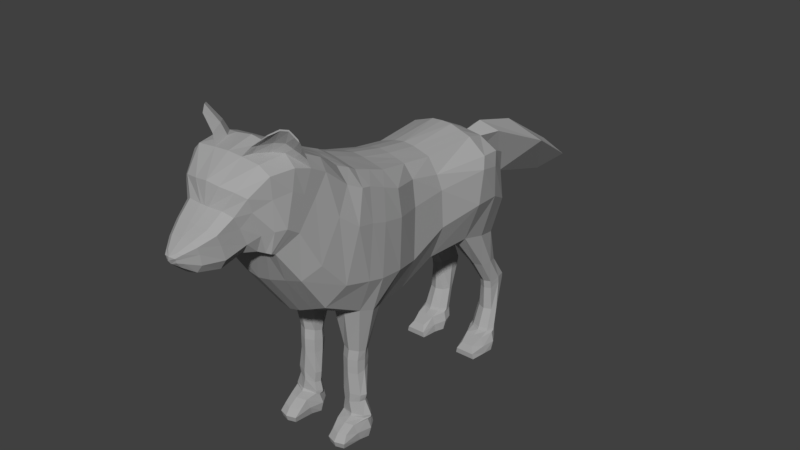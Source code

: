 # Source: Hungry_02.blend  (saved by Blender 2.77.0; exported with 4.5.12 LTS)
import bpy
from mathutils import Matrix  # noqa: F401  (used for matrix-valued properties, if any)

bpy.ops.wm.read_factory_settings(use_empty=True)
scene = bpy.context.scene
scene.name = 'Scene'

# ---- collections
col_collection_1 = bpy.data.collections.new('Collection 1'); scene.collection.children.link(col_collection_1)

# ---- materials (node trees are filled in below, after node groups)
mat_material = bpy.data.materials.new('Material')
mat_material.alpha_threshold = 0.0
mat_material.use_transparent_shadow = False
mat_material.diffuse_color = (0.3844, 0.3844, 0.3844, 1.0)
mat_material.roughness = 0.5

# ---- material node trees

# ---- world
world_world = bpy.data.worlds.new('World'); scene.world = world_world
world_world.color = (0.05088, 0.05088, 0.05088)
world_world.use_sun_shadow = False
world_world.sun_shadow_jitter_overblur = 0.0
world_world.cycles.sampling_method = 'MANUAL'

# ---- meshes
me_cube_001 = bpy.data.meshes.new('Cube.001')
me_cube_001.from_pydata([(0.09696, -0.3252, 0.4092), (0.1583, -0.3252, 0.4092), (0.1369, 0.5745, 0.5903), (0.1278, 0.5412, 1.044), (0.13, 0.1272, 0.6384), (0.1317, 0.1034, 1.127), (0.1555, -0.2163, 1.185), (0.1822, -0.2727, 0.6042), (0.19, 0.5541, 1.016), (0.19, 0.5774, 0.7782), (0.1953, 0.1272, 0.805), (0.2342, -0.2163, 1.127), (0.08479, -0.3898, 0.4244), (0.2441, -0.2165, 0.764), (0.1771, 0.1034, 1.057), (0.1555, -0.3778, 1.242), (0.1992, -0.4163, 0.6462), (0.2342, -0.3818, 1.195), (0.2566, -0.4175, 0.8041), (0.1724, 0.3239, 0.6638), (0.1506, 0.3619, 1.139), (0.2524, 0.3095, 0.8611), (0.2342, 0.3619, 1.071), (0.06544, 0.5745, 0.5903), (0.03354, 0.5412, 1.044), (0.2156, -0.6585, 1.245), (0.05146, 0.1034, 1.152), (0.05146, 0.1272, 0.6029), (0.05146, -0.2163, 1.21), (0.07915, -0.2855, 0.5609), (0.05146, -0.3778, 1.267), (0.06086, -0.4163, 0.6029), (0.08028, 0.3239, 0.6393), (0.05146, 0.3619, 1.173), (0.2098, 0.4558, 0.002055), (0.1929, 0.5295, 0.01078), (0.1916, -0.4186, 0.003091), (0.1851, -0.3556, 0.009038), (0.08391, 0.5295, 0.01078), (0.09488, -0.3556, 0.009038), (0.09297, -0.4186, 0.003091), (0.0899, 0.4558, 0.002055), (0.1278, 0.6031, 0.817), (0.07812, -0.8345, 1.061), (0.1853, 0.5588, 0.929), (0.07812, -0.5812, 1.37), (0.1953, 0.1153, 0.985), (0.2448, -0.2067, 0.9991), (0.2524, -0.3897, 1.047), (0.2524, 0.3357, 1.02), (0.2156, -0.7474, 1.135), (0.03354, 0.6031, 0.817), (0.13, -0.06602, 0.5728), (0.1317, -0.05649, 1.15), (0.1953, -0.06602, 0.728), (0.1771, -0.05649, 1.092), (0.05146, -0.06602, 0.5286), (0.05146, -0.05649, 1.175), (0.1953, -0.06125, 0.9734), (0.09604, -0.3209, 0.3459), (0.08354, -0.3957, 0.3444), (0.1629, -0.3957, 0.3444), (0.1552, -0.3209, 0.3459), (0.1157, 0.5367, 0.3338), (0.1741, 0.5367, 0.3338), (0.1043, 0.6497, 0.3328), (0.1606, 0.6497, 0.3328), (0.08354, -0.3951, 0.3781), (0.1552, -0.3191, 0.3602), (0.09604, -0.3191, 0.3602), (0.1629, -0.3951, 0.3781), (0.09604, -0.3238, 0.3273), (0.1629, -0.3957, 0.3122), (0.08354, -0.3957, 0.3122), (0.1552, -0.3238, 0.3273), (0.1741, 0.5342, 0.3519), (0.1157, 0.5342, 0.3519), (0.1043, 0.6507, 0.3434), (0.1598, 0.6507, 0.3434), (0.1157, 0.5399, 0.3117), (0.1043, 0.6482, 0.3242), (0.1615, 0.6482, 0.3242), (0.1741, 0.5399, 0.3117), (0.09488, -0.3404, 0.0994), (0.1834, -0.4503, 0.0917), (0.09297, -0.4503, 0.0917), (0.1851, -0.3404, 0.0994), (0.1055, 0.4529, 0.08201), (0.08878, 0.5647, 0.09068), (0.1847, 0.5647, 0.09068), (0.1896, 0.4529, 0.08201), (0.1803, -0.5098, 0.002925), (0.1043, -0.5098, 0.002925), (0.2002, 0.3782, 0.002055), (0.09922, 0.3782, 0.002055), (0.1179, 0.3974, 0.05753), (0.1803, -0.4939, 0.06261), (0.1043, -0.4939, 0.06261), (0.1775, 0.3974, 0.05753), (0.1882, 0.5043, 0.1096), (0.1064, 0.5043, 0.1096), (0.0902, 0.5646, 0.09761), (0.1823, 0.5646, 0.09761), (0.106, 0.4969, 0.0984), (0.08949, 0.5647, 0.09414), (0.1835, 0.5647, 0.09414), (0.1889, 0.4969, 0.0984), (0.08199, -0.3996, 0.1163), (0.1851, -0.3395, 0.1103), (0.09488, -0.3395, 0.1103), (0.1949, -0.3996, 0.1163), (0.09488, -0.3399, 0.1048), (0.1949, -0.3999, 0.1054), (0.08199, -0.3999, 0.1054), (0.1851, -0.3399, 0.1048), (0.1709, -0.8287, 1.066), (0.2156, -0.5998, 1.326), (0.1709, -0.5812, 1.366), (0.1491, -0.4741, 1.289), (0.2196, -0.4934, 1.238), (0.1968, -0.731, 0.9201), (0.2378, -0.6614, 0.97), (0.06201, -0.4741, 1.314), (0.06201, -0.7647, 0.8938), (0.2378, -0.5597, 1.135), (0.1671, -0.3898, 0.4244), (0.08276, -0.3974, 0.2116), (0.1655, -0.3485, 0.2102), (0.09546, -0.3485, 0.2102), (0.1784, -0.3974, 0.2116), (0.1734, 0.461, 0.4707), (0.1014, 0.461, 0.4707), (0.08564, 0.5921, 0.4423), (0.1475, 0.5921, 0.4423), (0.1819, 0.5394, 0.1988), (0.1105, 0.5394, 0.1988), (0.09644, 0.5932, 0.1977), (0.1731, 0.5932, 0.1977), (0.1952, -0.6079, 0.7471), (0.2503, -0.5437, 0.8384), (0.1576, -0.4173, 1.265), (0.2392, -0.4303, 1.207), (0.0476, -0.4173, 1.29), (0.05361, -0.6079, 0.6819), (0.2574, -0.4716, 1.065), (0.2156, -0.7709, 1.309), (0.07812, -0.8545, 1.071), (0.07812, -0.7513, 1.452), (0.2156, -0.8061, 1.173), (0.1709, -0.8487, 1.075), (0.2117, -0.7514, 1.391), (0.1669, -0.7513, 1.436), (0.1601, -0.9167, 1.263), (0.05923, -0.8766, 1.071), (0.05923, -0.9724, 1.354), (0.1601, -0.8817, 1.159), (0.1225, -0.8722, 1.08), (0.1601, -0.9333, 1.322), (0.1225, -0.9579, 1.344), (0.1212, -0.9443, 1.199), (0.02033, -0.9163, 1.064), (0.02033, -0.9928, 1.272), (0.1212, -0.9159, 1.125), (0.08361, -0.9105, 1.077), (0.1212, -0.9691, 1.251), (0.08361, -0.9869, 1.272), (0.07296, -1.092, 1.141), (0.07296, -1.086, 1.096), (0.04923, -1.091, 1.062), (0.07296, -1.1, 1.172), (0.04923, -1.108, 1.186), (0.0259, -1.16, 1.131), (0.0259, -1.158, 1.119), (0.0259, -1.164, 1.138), (0.1709, -0.6663, 1.409), (0.2156, -0.6756, 1.366), (0.07812, -0.6663, 1.417), (0.2156, -0.7147, 1.277), (0.07812, -0.8445, 1.066), (0.2156, -0.7768, 1.154), (0.1709, -0.8387, 1.071), (0.154, -0.8606, 1.079), (0.06868, -0.8664, 1.07), (0.06868, -0.866, 1.434), (0.1952, -0.8487, 1.172), (0.1952, -0.8558, 1.39), (0.1952, -0.8499, 1.299), (0.154, -0.866, 1.426), (0.01439, -1.052, 1.225), (0.07397, -1.05, 1.222), (0.105, -1.021, 1.158), (0.105, -1.004, 1.094), (0.105, -1.037, 1.203), (0.07397, -1.004, 1.049), (0.08828, -0.3979, 0.1602), (0.09989, -0.3462, 0.1577), (0.172, -0.3979, 0.1782), (0.1622, -0.3462, 0.1757), (0.07149, 0.6975, 1.039), (0.1379, 0.9655, 0.9223), (0.09037, 1.25, 0.7479), (0.1729, 0.4485, 0.63), (0.2372, 0.4485, 0.8488), (0.1389, 0.458, 1.112), (0.2265, 0.458, 1.063), (0.02837, 0.458, 1.129), (0.04569, 0.4485, 0.63), (0.2155, 0.5009, 0.002141), (0.07451, 0.5009, 0.002141), (0.2344, 0.4472, 0.993), (0.1791, 0.5925, 0.3397), (0.09794, 0.5925, 0.3397), (0.09794, 0.5917, 0.3543), (0.1785, 0.5917, 0.3543), (0.1796, 0.5933, 0.324), (0.09794, 0.5933, 0.324), (0.2065, 0.5153, 0.09069), (0.08009, 0.5153, 0.09069), (0.08172, 0.5338, 0.1056), (0.2039, 0.5338, 0.1056), (0.08091, 0.53, 0.09814), (0.2052, 0.53, 0.09814), (0.1753, 0.5259, 0.4652), (0.07495, 0.5259, 0.4652), (0.1932, 0.5656, 0.202), (0.08888, 0.5656, 0.202), (0.07374, -0.3569, 0.4168), (0.2145, -0.3503, 0.6252), (0.2576, -0.3384, 0.784), (0.1749, -0.3569, 0.4168), (0.1555, -0.2971, 1.214), (0.2342, -0.2991, 1.161), (0.04435, -0.3503, 0.5819), (0.05146, -0.2971, 1.239), (0.2024, -0.3772, 0.002573), (0.07658, -0.3772, 0.002573), (0.2524, -0.3138, 1.023), (0.1698, -0.3577, 0.3451), (0.07221, -0.3577, 0.3451), (0.07221, -0.3565, 0.3692), (0.1698, -0.3565, 0.3692), (0.1698, -0.3591, 0.3198), (0.07221, -0.3591, 0.3198), (0.2047, -0.3837, 0.09642), (0.07658, -0.3837, 0.09642), (0.0703, -0.3689, 0.1133), (0.211, -0.3689, 0.1133), (0.0703, -0.3693, 0.1051), (0.211, -0.3693, 0.1051), (0.1899, -0.3723, 0.2109), (0.07125, -0.3723, 0.2109), (0.1813, -0.3714, 0.177), (0.07831, -0.3714, 0.1589), (0.09181, -0.785, 1.447), (0.1286, -0.785, 1.44), (0.0879, -0.8324, 1.439), (0.1232, -0.8324, 1.436), (0.1828, -0.7252, 1.413), (0.1984, -0.7252, 1.397), (0.1841, -0.6955, 1.403), (0.1997, -0.6987, 1.389), (0.1345, -0.7352, 1.441), (0.1644, -0.7102, 1.426), (0.2116, -0.7714, 1.541), (0.2112, -0.7721, 1.535), (0.1924, -0.7958, 1.546), (0.1935, -0.7946, 1.54), (0.1646, -0.83, 1.528), (0.1668, -0.8283, 1.524), (0.2203, -0.7619, 1.526), (0.2243, -0.7581, 1.511), (0.2315, -0.748, 1.503), (0.2344, -0.7468, 1.492), (0.2354, -0.7323, 1.466), (0.04158, -1.137, 1.134), (0.04158, -1.134, 1.111), (0.02465, -1.149, 1.156), (0.04158, -1.143, 1.15), (0.02465, -1.138, 1.093), (0.2151, -0.694, 1.407), (0.157, -0.7454, 1.481), (0.1238, -0.785, 1.487), (0.09882, -0.8471, 1.472), (0.2052, -0.7137, 1.43), (0.1462, -0.7845, 1.48), (0.1112, -0.8264, 1.473), (0.1784, -0.7257, 1.466), (0.191, -0.7341, 1.452), (0.1947, -0.7108, 1.443), (0.1763, -0.7553, 1.476), (0.02102, 1.305, 0.7208), (0.08019, 0.5541, 1.044), (0.126, -0.3109, 0.4092), (0.0916, 0.1034, 1.14), (0.1035, -0.2163, 1.198), (0.1035, -0.3778, 1.255), (0.1011, 0.3619, 1.156), (0.0995, 0.5874, 0.5903), (0.09072, 0.1272, 0.6207), (0.13, -0.2647, 0.5825), (0.13, -0.4343, 0.6246), (0.1263, 0.3095, 0.6515), (0.1346, 0.5424, 0.01078), (0.1423, -0.3412, 0.009038), (0.1423, -0.4186, 0.003091), (0.1499, 0.4558, 0.002055), (0.1245, -0.8316, 1.063), (0.08019, 0.616, 0.817), (0.0916, -0.05649, 1.162), (0.09072, -0.06602, 0.5507), (0.1234, -0.3065, 0.3459), (0.1234, -0.4137, 0.3444), (0.129, 0.6627, 0.3328), (0.1449, 0.5224, 0.3338), (0.1234, -0.4131, 0.3781), (0.1234, -0.3047, 0.3602), (0.1234, -0.3094, 0.3273), (0.1234, -0.4137, 0.3122), (0.1449, 0.5199, 0.3519), (0.1286, 0.6636, 0.3434), (0.1294, 0.6611, 0.3242), (0.1449, 0.5256, 0.3117), (0.1423, -0.326, 0.0994), (0.1423, -0.4623, 0.0917), (0.1331, 0.5777, 0.09068), (0.1475, 0.4529, 0.08201), (0.1423, -0.5218, 0.002925), (0.1497, 0.3782, 0.002055), (0.1423, -0.506, 0.06261), (0.1477, 0.3974, 0.05753), (0.1473, 0.49, 0.1096), (0.1326, 0.5776, 0.09761), (0.1474, 0.4825, 0.0984), (0.1328, 0.5776, 0.09414), (0.1423, -0.4176, 0.1163), (0.1423, -0.3251, 0.1103), (0.1423, -0.4251, 0.1054), (0.1423, -0.3255, 0.1048), (0.1245, -0.5812, 1.368), (0.126, -0.4078, 0.4244), (0.1056, -0.4741, 1.301), (0.1294, -0.7479, 0.907), (0.1329, -0.3341, 0.2102), (0.1329, -0.4154, 0.2116), (0.114, 0.605, 0.4423), (0.1374, 0.4467, 0.4707), (0.1312, 0.6061, 0.1977), (0.1462, 0.5251, 0.1988), (0.1244, -0.6079, 0.7145), (0.1026, -0.4173, 1.277), (0.1245, -0.8516, 1.073), (0.09087, -0.8744, 1.075), (0.05197, -0.9134, 1.07), (0.02462, -1.091, 1.054), (0.1245, -0.8416, 1.068), (0.1245, -0.6663, 1.413), (0.1113, -0.8635, 1.075), (0.03698, -1.004, 1.042), (0.1306, -0.3318, 0.1667), (0.1301, -0.4159, 0.1692), (0.145, 0.5009, 0.002141), (0.08365, 0.458, 1.121), (0.1448, -0.3772, 0.002573), (0.1035, -0.2971, 1.226), (0.09207, 0.4519, 0.04206), (0.07934, 0.5559, 0.05181), (0.1942, 0.5559, 0.05181), (0.2065, 0.4519, 0.04206), (0.1043, 0.3773, 0.02833), (0.1943, 0.3773, 0.02833), (0.2192, 0.5122, 0.04697), (0.06919, 0.5122, 0.04697), (0.1493, 0.3773, 0.02833), (0.1326, 0.5704, 0.05181), (0.08709, -0.3362, 0.0557), (0.1954, -0.4373, 0.04772), (0.08486, -0.4373, 0.04772), (0.1925, -0.3362, 0.0557), (0.187, -0.5161, 0.03062), (0.09806, -0.5161, 0.03062), (0.2141, -0.3742, 0.05018), (0.0657, -0.3742, 0.05018), (0.1425, -0.5301, 0.03062), (0.1425, -0.3194, 0.0557), (-0.09696, -0.3252, 0.4092), (-0.1583, -0.3252, 0.4092), (-0.1369, 0.5745, 0.5903), (-0.1278, 0.5412, 1.044), (-0.13, 0.1272, 0.6384), (-0.1317, 0.1034, 1.127), (-0.1555, -0.2163, 1.185), (-0.1822, -0.2727, 0.6042), (-0.19, 0.5541, 1.016), (-0.19, 0.5774, 0.7782), (-0.1953, 0.1272, 0.805), (-0.2342, -0.2163, 1.127), (-0.08479, -0.3898, 0.4244), (-0.2441, -0.2165, 0.764), (-0.1771, 0.1034, 1.057), (-0.1555, -0.3778, 1.242), (-0.1992, -0.4163, 0.6462), (-0.2342, -0.3818, 1.195), (-0.2566, -0.4175, 0.8041), (-0.1724, 0.3239, 0.6638), (-0.1506, 0.3619, 1.139), (-0.2524, 0.3095, 0.8611), (-0.2342, 0.3619, 1.071), (-0.06544, 0.5745, 0.5903), (-0.03354, 0.5412, 1.044), (-0.2156, -0.6585, 1.245), (-0.05146, 0.1034, 1.152), (-0.05146, 0.1272, 0.6029), (-0.05146, -0.2163, 1.21), (-0.07915, -0.2855, 0.5609), (-0.05146, -0.3778, 1.267), (-0.06086, -0.4163, 0.6029), (-0.08028, 0.3239, 0.6393), (-0.05146, 0.3619, 1.173), (-0.2098, 0.4558, 0.002055), (-0.1929, 0.5295, 0.01078), (-0.1916, -0.4186, 0.003091), (-0.1851, -0.3556, 0.009038), (-0.08391, 0.5295, 0.01078), (-0.09488, -0.3556, 0.009038), (-0.09297, -0.4186, 0.003091), (-0.0899, 0.4558, 0.002055), (-0.1278, 0.6031, 0.817), (-0.07812, -0.8345, 1.061), (-0.1853, 0.5588, 0.929), (-0.07812, -0.5812, 1.37), (-0.1953, 0.1153, 0.985), (-0.2448, -0.2067, 0.9991), (-0.2524, -0.3897, 1.047), (-0.2524, 0.3357, 1.02), (-0.2156, -0.7474, 1.135), (-0.03354, 0.6031, 0.817), (-0.13, -0.06602, 0.5728), (-0.1317, -0.05649, 1.15), (-0.1953, -0.06602, 0.728), (-0.1771, -0.05649, 1.092), (-0.05146, -0.06602, 0.5286), (-0.05146, -0.05649, 1.175), (-0.1953, -0.06125, 0.9734), (-0.09604, -0.3209, 0.3459), (-0.08354, -0.3957, 0.3444), (-0.1629, -0.3957, 0.3444), (-0.1552, -0.3209, 0.3459), (-0.1157, 0.5367, 0.3338), (-0.1741, 0.5367, 0.3338), (-0.1043, 0.6497, 0.3328), (-0.1606, 0.6497, 0.3328), (-0.08354, -0.3951, 0.3781), (-0.1552, -0.3191, 0.3602), (-0.09604, -0.3191, 0.3602), (-0.1629, -0.3951, 0.3781), (-0.09604, -0.3238, 0.3273), (-0.1629, -0.3957, 0.3122), (-0.08354, -0.3957, 0.3122), (-0.1552, -0.3238, 0.3273), (-0.1741, 0.5342, 0.3519), (-0.1157, 0.5342, 0.3519), (-0.1043, 0.6507, 0.3434), (-0.1598, 0.6507, 0.3434), (-0.1157, 0.5399, 0.3117), (-0.1043, 0.6482, 0.3242), (-0.1615, 0.6482, 0.3242), (-0.1741, 0.5399, 0.3117), (-0.09488, -0.3404, 0.0994), (-0.1834, -0.4503, 0.0917), (-0.09297, -0.4503, 0.0917), (-0.1851, -0.3404, 0.0994), (-0.1055, 0.4529, 0.08201), (-0.08878, 0.5647, 0.09068), (-0.1847, 0.5647, 0.09068), (-0.1896, 0.4529, 0.08201), (-0.1803, -0.5098, 0.002925), (-0.1043, -0.5098, 0.002925), (-0.2002, 0.3782, 0.002055), (-0.09922, 0.3782, 0.002055), (-0.1179, 0.3974, 0.05753), (-0.1803, -0.4939, 0.06261), (-0.1043, -0.4939, 0.06261), (-0.1775, 0.3974, 0.05753), (-0.1882, 0.5043, 0.1096), (-0.1064, 0.5043, 0.1096), (-0.0902, 0.5646, 0.09761), (-0.1823, 0.5646, 0.09761), (-0.106, 0.4969, 0.0984), (-0.08949, 0.5647, 0.09414), (-0.1835, 0.5647, 0.09414), (-0.1889, 0.4969, 0.0984), (-0.08199, -0.3996, 0.1163), (-0.1851, -0.3395, 0.1103), (-0.09488, -0.3395, 0.1103), (-0.1949, -0.3996, 0.1163), (-0.09488, -0.3399, 0.1048), (-0.1949, -0.3999, 0.1054), (-0.08199, -0.3999, 0.1054), (-0.1851, -0.3399, 0.1048), (-0.1709, -0.8287, 1.066), (-0.2156, -0.5998, 1.326), (-0.1709, -0.5812, 1.366), (-0.1491, -0.4741, 1.289), (-0.2196, -0.4934, 1.238), (-0.1968, -0.731, 0.9201), (-0.2378, -0.6614, 0.97), (-0.06201, -0.4741, 1.314), (-0.06201, -0.7647, 0.8938), (-0.2378, -0.5597, 1.135), (-0.1671, -0.3898, 0.4244), (-0.08276, -0.3974, 0.2116), (-0.1655, -0.3485, 0.2102), (-0.09546, -0.3485, 0.2102), (-0.1784, -0.3974, 0.2116), (-0.1734, 0.461, 0.4707), (-0.1014, 0.461, 0.4707), (-0.08564, 0.5921, 0.4423), (-0.1475, 0.5921, 0.4423), (-0.1819, 0.5394, 0.1988), (-0.1105, 0.5394, 0.1988), (-0.09644, 0.5932, 0.1977), (-0.1731, 0.5932, 0.1977), (-0.1952, -0.6079, 0.7471), (-0.2503, -0.5437, 0.8384), (-0.1576, -0.4173, 1.265), (-0.2392, -0.4303, 1.207), (-0.0476, -0.4173, 1.29), (-0.05361, -0.6079, 0.6819), (-0.2574, -0.4716, 1.065), (-0.2156, -0.7709, 1.309), (-0.07812, -0.8545, 1.071), (-0.07812, -0.7513, 1.452), (-0.2156, -0.8061, 1.173), (-0.1709, -0.8487, 1.075), (-0.2117, -0.7514, 1.391), (-0.1669, -0.7513, 1.436), (-0.1601, -0.9167, 1.263), (-0.05923, -0.8766, 1.071), (-0.05923, -0.9724, 1.354), (-0.1601, -0.8817, 1.159), (-0.1225, -0.8722, 1.08), (-0.1601, -0.9333, 1.322), (-0.1225, -0.9579, 1.344), (-0.1212, -0.9443, 1.199), (-0.02033, -0.9163, 1.064), (-0.02033, -0.9928, 1.272), (-0.1212, -0.9159, 1.125), (-0.08361, -0.9105, 1.077), (-0.1212, -0.9691, 1.251), (-0.08361, -0.9869, 1.272), (-0.07296, -1.092, 1.141), (-0.07296, -1.086, 1.096), (-0.04923, -1.091, 1.062), (-0.07296, -1.1, 1.172), (-0.04923, -1.108, 1.186), (-0.0259, -1.16, 1.131), (-0.0259, -1.158, 1.119), (-0.0259, -1.164, 1.138), (-0.1709, -0.6663, 1.409), (-0.2156, -0.6756, 1.366), (-0.07812, -0.6663, 1.417), (-0.2156, -0.7147, 1.277), (-0.07812, -0.8445, 1.066), (-0.2156, -0.7768, 1.154), (-0.1709, -0.8387, 1.071), (-0.154, -0.8606, 1.079), (-0.06868, -0.8664, 1.07), (-0.06868, -0.866, 1.434), (-0.1952, -0.8487, 1.172), (-0.1952, -0.8558, 1.39), (-0.1952, -0.8499, 1.299), (-0.154, -0.866, 1.426), (-0.01439, -1.052, 1.225), (-0.07397, -1.05, 1.222), (-0.105, -1.021, 1.158), (-0.105, -1.004, 1.094), (-0.105, -1.037, 1.203), (-0.07397, -1.004, 1.049), (-0.08828, -0.3979, 0.1602), (-0.09989, -0.3462, 0.1577), (-0.172, -0.3979, 0.1782), (-0.1622, -0.3462, 0.1757), (-0.07149, 0.6975, 1.039), (-0.1379, 0.9655, 0.9223), (-0.09037, 1.25, 0.7479), (-0.1729, 0.4485, 0.63), (-0.2372, 0.4485, 0.8488), (-0.1389, 0.458, 1.112), (-0.2265, 0.458, 1.063), (-0.02837, 0.458, 1.129), (-0.04569, 0.4485, 0.63), (-0.2155, 0.5009, 0.002141), (-0.07451, 0.5009, 0.002141), (-0.2344, 0.4472, 0.993), (-0.1791, 0.5925, 0.3397), (-0.09794, 0.5925, 0.3397), (-0.09794, 0.5917, 0.3543), (-0.1785, 0.5917, 0.3543), (-0.1796, 0.5933, 0.324), (-0.09794, 0.5933, 0.324), (-0.2065, 0.5153, 0.09069), (-0.08009, 0.5153, 0.09069), (-0.08172, 0.5338, 0.1056), (-0.2039, 0.5338, 0.1056), (-0.08091, 0.53, 0.09814), (-0.2052, 0.53, 0.09814), (-0.1753, 0.5259, 0.4652), (-0.07495, 0.5259, 0.4652), (-0.1932, 0.5656, 0.202), (-0.08888, 0.5656, 0.202), (-0.07374, -0.3569, 0.4168), (-0.2145, -0.3503, 0.6252), (-0.2576, -0.3384, 0.784), (-0.1749, -0.3569, 0.4168), (-0.1555, -0.2971, 1.214), (-0.2342, -0.2991, 1.161), (-0.04435, -0.3503, 0.5819), (-0.05146, -0.2971, 1.239), (-0.2024, -0.3772, 0.002573), (-0.07658, -0.3772, 0.002573), (-0.2524, -0.3138, 1.023), (-0.1698, -0.3577, 0.3451), (-0.07221, -0.3577, 0.3451), (-0.07221, -0.3565, 0.3692), (-0.1698, -0.3565, 0.3692), (-0.1698, -0.3591, 0.3198), (-0.07221, -0.3591, 0.3198), (-0.2047, -0.3837, 0.09642), (-0.07658, -0.3837, 0.09642), (-0.0703, -0.3689, 0.1133), (-0.211, -0.3689, 0.1133), (-0.0703, -0.3693, 0.1051), (-0.211, -0.3693, 0.1051), (-0.1899, -0.3723, 0.2109), (-0.07125, -0.3723, 0.2109), (-0.1813, -0.3714, 0.177), (-0.07831, -0.3714, 0.1589), (-0.09181, -0.785, 1.447), (-0.1286, -0.785, 1.44), (-0.0879, -0.8324, 1.439), (-0.1232, -0.8324, 1.436), (-0.1828, -0.7252, 1.413), (-0.1984, -0.7252, 1.397), (-0.1841, -0.6955, 1.403), (-0.1997, -0.6987, 1.389), (-0.1345, -0.7352, 1.441), (-0.1644, -0.7102, 1.426), (-0.2116, -0.7714, 1.541), (-0.2112, -0.7721, 1.535), (-0.1924, -0.7958, 1.546), (-0.1935, -0.7946, 1.54), (-0.1646, -0.83, 1.528), (-0.1668, -0.8283, 1.524), (-0.2203, -0.7619, 1.526), (-0.2243, -0.7581, 1.511), (-0.2315, -0.748, 1.503), (-0.2344, -0.7468, 1.492), (-0.2354, -0.7323, 1.466), (-0.04158, -1.137, 1.134), (-0.04158, -1.134, 1.111), (-0.02465, -1.149, 1.156), (-0.04158, -1.143, 1.15), (-0.02465, -1.138, 1.093), (-0.2151, -0.694, 1.407), (-0.157, -0.7454, 1.481), (-0.1238, -0.785, 1.487), (-0.09882, -0.8471, 1.472), (-0.2052, -0.7137, 1.43), (-0.1462, -0.7845, 1.48), (-0.1112, -0.8264, 1.473), (-0.1784, -0.7257, 1.466), (-0.191, -0.7341, 1.452), (-0.1947, -0.7108, 1.443), (-0.1763, -0.7553, 1.476), (2.965e-14, -0.5812, 1.374), (2.965e-14, -0.8345, 1.061), (2.965e-14, 0.5438, 0.631), (2.965e-14, 0.1272, 0.5845), (2.965e-14, -0.2711, 0.5483), (2.965e-14, -0.4294, 0.5903), (2.965e-14, 0.3095, 0.6335), (2.965e-14, 0.5218, 1.073), (2.965e-14, 0.1034, 1.159), (2.965e-14, -0.2163, 1.217), (2.965e-14, -0.3778, 1.274), (2.965e-14, 0.3619, 1.176), (2.965e-14, 0.5724, 0.817), (2.965e-14, -0.06602, 0.516), (2.965e-14, -0.05649, 1.182), (2.965e-14, -0.7647, 0.8811), (2.965e-14, -0.4741, 1.321), (2.965e-14, -0.6079, 0.6693), (2.965e-14, -0.4173, 1.297), (2.965e-14, -0.7513, 1.463), (2.965e-14, -0.8545, 1.071), (2.965e-14, -0.9767, 1.362), (2.965e-14, -0.8766, 1.071), (2.965e-14, -0.9928, 1.272), (2.965e-14, -0.9163, 1.064), (2.965e-14, -1.108, 1.191), (2.965e-14, -1.091, 1.047), (2.965e-14, -1.091, 1.047), (2.965e-14, -1.108, 1.19), (2.965e-14, -1.17, 1.141), (2.965e-14, -1.161, 1.109), (2.965e-14, -1.161, 1.109), (2.965e-14, -1.17, 1.141), (2.965e-14, -1.161, 1.109), (2.965e-14, -1.17, 1.141), (2.965e-14, -0.6663, 1.422), (2.965e-14, -0.8445, 1.066), (2.965e-14, -0.8664, 1.07), (2.965e-14, -0.866, 1.438), (2.965e-14, -1.004, 1.034), (2.965e-14, -1.004, 1.034), (2.965e-14, -1.052, 1.225), (2.965e-14, -1.169, 1.126), (2.965e-14, -1.173, 1.126), (2.965e-14, -1.175, 1.128), (2.965e-14, 0.5404, 1.007), (2.965e-14, 1.313, 0.7393), (2.965e-14, 1.325, 0.7165), (2.965e-14, 1.293, 0.7006), (2.965e-14, 0.6172, 0.9366), (2.965e-14, 0.6458, 1.091), (2.965e-14, 0.8197, 0.7763), (2.965e-14, 0.8822, 1.027), (2.965e-14, 1.162, 0.6737), (2.965e-14, 1.207, 0.8222), (2.965e-14, 0.4266, 0.6242), (2.965e-14, 0.4481, 1.131), (2.965e-14, -0.3503, 0.5693), (2.965e-14, -0.2971, 1.246), (2.965e-14, -1.138, 1.088), (2.965e-14, -1.138, 1.088), (2.965e-14, -1.149, 1.158), (2.965e-14, -1.149, 1.158), (-0.02102, 1.305, 0.7208), (-0.08019, 0.5541, 1.044), (-0.126, -0.3109, 0.4092), (-0.0916, 0.1034, 1.14), (-0.1035, -0.2163, 1.198), (-0.1035, -0.3778, 1.255), (-0.1011, 0.3619, 1.156), (-0.0995, 0.5874, 0.5903), (-0.09072, 0.1272, 0.6207), (-0.13, -0.2647, 0.5825), (-0.13, -0.4343, 0.6246), (-0.1263, 0.3095, 0.6515), (-0.1346, 0.5424, 0.01078), (-0.1423, -0.3412, 0.009038), (-0.1423, -0.4186, 0.003091), (-0.1499, 0.4558, 0.002055), (-0.1245, -0.8316, 1.063), (-0.08019, 0.616, 0.817), (-0.0916, -0.05649, 1.162), (-0.09072, -0.06602, 0.5507), (-0.1234, -0.3065, 0.3459), (-0.1234, -0.4137, 0.3444), (-0.129, 0.6627, 0.3328), (-0.1449, 0.5224, 0.3338), (-0.1234, -0.4131, 0.3781), (-0.1234, -0.3047, 0.3602), (-0.1234, -0.3094, 0.3273), (-0.1234, -0.4137, 0.3122), (-0.1449, 0.5199, 0.3519), (-0.1286, 0.6636, 0.3434), (-0.1294, 0.6611, 0.3242), (-0.1449, 0.5256, 0.3117), (-0.1423, -0.326, 0.0994), (-0.1423, -0.4623, 0.0917), (-0.1331, 0.5777, 0.09068), (-0.1475, 0.4529, 0.08201), (-0.1423, -0.5218, 0.002925), (-0.1497, 0.3782, 0.002055), (-0.1423, -0.506, 0.06261), (-0.1477, 0.3974, 0.05753), (-0.1473, 0.49, 0.1096), (-0.1326, 0.5776, 0.09761), (-0.1474, 0.4825, 0.0984), (-0.1328, 0.5776, 0.09414), (-0.1423, -0.4176, 0.1163), (-0.1423, -0.3251, 0.1103), (-0.1423, -0.4251, 0.1054), (-0.1423, -0.3255, 0.1048), (-0.1245, -0.5812, 1.368), (-0.126, -0.4078, 0.4244), (-0.1056, -0.4741, 1.301), (-0.1294, -0.7479, 0.907), (-0.1329, -0.3341, 0.2102), (-0.1329, -0.4154, 0.2116), (-0.114, 0.605, 0.4423), (-0.1374, 0.4467, 0.4707), (-0.1312, 0.6061, 0.1977), (-0.1462, 0.5251, 0.1988), (-0.1244, -0.6079, 0.7145), (-0.1026, -0.4173, 1.277), (-0.1245, -0.8516, 1.073), (-0.09087, -0.8744, 1.075), (-0.05197, -0.9134, 1.07), (-0.02462, -1.091, 1.054), (-0.1245, -0.8416, 1.068), (-0.1245, -0.6663, 1.413), (-0.1113, -0.8635, 1.075), (-0.03698, -1.004, 1.042), (-0.1306, -0.3318, 0.1667), (-0.1301, -0.4159, 0.1692), (-0.145, 0.5009, 0.002141), (-0.08365, 0.458, 1.121), (-0.1448, -0.3772, 0.002573), (-0.1035, -0.2971, 1.226), (2.965e-14, -1.138, 1.091), (-0.09207, 0.4519, 0.04206), (-0.07934, 0.5559, 0.05181), (-0.1942, 0.5559, 0.05181), (-0.2065, 0.4519, 0.04206), (-0.1043, 0.3773, 0.02833), (-0.1943, 0.3773, 0.02833), (-0.2192, 0.5122, 0.04697), (-0.06919, 0.5122, 0.04697), (-0.1493, 0.3773, 0.02833), (-0.1326, 0.5704, 0.05181), (-0.08709, -0.3362, 0.0557), (-0.1954, -0.4373, 0.04772), (-0.08486, -0.4373, 0.04772), (-0.1925, -0.3362, 0.0557), (-0.187, -0.5161, 0.03062), (-0.09806, -0.5161, 0.03062), (-0.2141, -0.3742, 0.05018), (-0.0657, -0.3742, 0.05018), (-0.1425, -0.5301, 0.03062), (-0.1425, -0.3194, 0.0557)], [], [(307, 291, 3, 42), (53, 6, 11, 55), (232, 29, 0, 226), (301, 19, 4, 298), (227, 7, 13, 228), (309, 52, 7, 299), (52, 4, 10, 54), (340, 122, 45, 338), (49, 22, 14, 46), (58, 55, 11, 47), (300, 31, 12, 339), (42, 3, 8, 44), (20, 5, 14, 22), (316, 74, 127, 342), (201, 2, 9, 202), (230, 15, 17, 231), (236, 231, 17, 48), (138, 16, 18, 139), (325, 87, 95, 329), (4, 19, 21, 10), (203, 20, 22, 204), (209, 204, 22, 49), (381, 374, 39, 235), (361, 205, 33, 296), (729, 206, 32, 680), (731, 232, 31, 679), (363, 233, 30, 295), (687, 56, 29, 678), (308, 57, 28, 294), (680, 32, 27, 677), (296, 33, 26, 293), (299, 7, 1, 292), (122, 690, 674, 45), (121, 124, 25, 50), (686, 719, 24, 51), (362, 234, 36, 304), (360, 207, 34, 305), (380, 375, 36, 234), (371, 365, 38, 208), (373, 366, 35, 302), (375, 84, 96, 378), (383, 377, 37, 303), (370, 367, 34, 207), (676, 686, 51, 23), (317, 73, 126, 343), (202, 209, 49, 21), (228, 236, 48, 18), (124, 119, 116, 25), (2, 42, 44, 9), (54, 58, 47, 13), (21, 49, 46, 10), (119, 118, 117, 116), (297, 307, 42, 2), (10, 46, 58, 54), (293, 26, 57, 308), (677, 27, 56, 687), (46, 14, 55, 58), (7, 52, 54, 13), (298, 4, 52, 309), (5, 53, 55, 14), (315, 68, 62, 310), (314, 67, 60, 311), (240, 70, 61, 237), (239, 69, 59, 238), (213, 75, 64, 210), (319, 78, 66, 312), (212, 77, 65, 211), (318, 76, 63, 313), (226, 0, 69, 239), (229, 125, 70, 240), (339, 12, 67, 314), (292, 1, 68, 315), (310, 62, 74, 316), (311, 60, 73, 317), (237, 61, 72, 241), (238, 59, 71, 242), (345, 131, 76, 318), (223, 132, 77, 212), (344, 133, 78, 319), (222, 130, 75, 213), (210, 64, 82, 214), (312, 66, 81, 320), (211, 65, 80, 215), (313, 63, 79, 321), (337, 114, 86, 322), (336, 113, 85, 323), (248, 112, 84, 243), (247, 111, 83, 244), (221, 106, 90, 216), (333, 105, 89, 324), (220, 104, 88, 217), (332, 103, 87, 325), (372, 368, 94, 327), (382, 379, 92, 326), (364, 41, 94, 368), (376, 40, 92, 379), (367, 90, 98, 369), (304, 36, 91, 326), (323, 85, 97, 328), (305, 34, 93, 327), (347, 135, 100, 330), (225, 136, 101, 218), (346, 137, 102, 331), (224, 134, 99, 219), (330, 100, 103, 332), (218, 101, 104, 220), (331, 102, 105, 333), (219, 99, 106, 221), (252, 195, 109, 245), (251, 196, 110, 246), (359, 194, 107, 334), (358, 197, 108, 335), (245, 109, 111, 247), (246, 110, 112, 248), (334, 107, 113, 336), (335, 108, 114, 337), (26, 682, 688, 57), (341, 120, 115, 306), (205, 730, 685, 33), (233, 732, 684, 30), (57, 688, 683, 28), (33, 685, 682, 26), (689, 123, 43, 675), (120, 121, 50, 115), (142, 692, 690, 122), (139, 144, 124, 121), (691, 143, 123, 689), (349, 142, 122, 340), (227, 16, 125, 229), (140, 118, 119, 141), (144, 141, 119, 124), (348, 138, 120, 341), (241, 72, 129, 249), (242, 71, 128, 250), (201, 19, 130, 222), (297, 2, 133, 344), (206, 23, 132, 223), (301, 32, 131, 345), (214, 82, 134, 224), (320, 81, 137, 346), (215, 80, 136, 225), (321, 79, 135, 347), (300, 16, 138, 348), (48, 17, 141, 144), (15, 140, 141, 17), (295, 30, 142, 349), (679, 31, 143, 691), (18, 48, 144, 139), (30, 684, 692, 142), (120, 138, 139, 121), (150, 175, 260, 258), (176, 709, 693, 147), (174, 355, 176, 147, 261, 262), (177, 175, 150, 145), (710, 178, 146, 694), (179, 177, 145, 148), (354, 180, 149, 350), (180, 179, 148, 149), (356, 181, 156, 351), (711, 182, 153, 696), (183, 712, 695, 154), (181, 184, 155, 156), (186, 185, 157, 152), (187, 183, 154, 158), (184, 186, 152, 155), (185, 187, 158, 157), (154, 695, 697, 161), (156, 155, 162, 163), (152, 157, 164, 159), (158, 154, 161, 165), (155, 152, 159, 162), (157, 158, 165, 164), (351, 156, 163, 352), (696, 153, 160, 698), (189, 188, 702, 170), (191, 190, 166, 167), (192, 189, 170, 169), (357, 193, 168, 353), (188, 715, 699, 702), (193, 191, 167, 168), (190, 192, 169, 166), (275, 274, 171, 172), (277, 276, 708, 173), (733, 811, 278, 707, 705), (278, 275, 172, 707), (274, 277, 173, 171), (276, 736, 706, 708), (115, 50, 179, 180), (306, 115, 180, 354), (50, 25, 177, 179), (675, 43, 178, 710), (25, 116, 175, 177), (338, 45, 176, 355), (45, 674, 709, 176), (116, 117, 174, 175), (150, 151, 187, 185), (148, 145, 186, 184), (187, 151, 254, 256), (145, 150, 185, 186), (149, 148, 184, 181), (147, 693, 712, 183), (694, 146, 182, 711), (350, 149, 181, 356), (159, 164, 192, 190), (163, 162, 191, 193), (161, 697, 715, 188), (698, 160, 713, 714), (352, 163, 193, 357), (164, 165, 189, 192), (162, 159, 190, 191), (165, 161, 188, 189), (342, 127, 197, 358), (343, 126, 194, 359), (249, 129, 196, 251), (250, 128, 195, 252), (171, 716, 707, 172), (716, 171, 173, 708), (200, 727, 722, 290), (728, 200, 290, 720), (681, 24, 198, 724), (24, 719, 723, 198), (724, 198, 199, 726), (198, 723, 725, 199), (726, 199, 200, 728), (199, 725, 727, 200), (79, 215, 225, 135), (81, 214, 224, 137), (32, 206, 223, 131), (2, 201, 222, 133), (24, 681, 730, 205), (102, 219, 221, 105), (100, 218, 220, 103), (137, 224, 219, 102), (135, 225, 218, 100), (103, 220, 217, 87), (105, 221, 216, 89), (63, 211, 215, 79), (66, 210, 214, 81), (133, 222, 213, 78), (131, 223, 212, 76), (76, 212, 211, 63), (78, 213, 210, 66), (9, 44, 209, 202), (366, 370, 207, 35), (364, 371, 208, 41), (302, 35, 207, 360), (676, 23, 206, 729), (291, 24, 205, 361), (44, 8, 204, 209), (3, 203, 204, 8), (19, 201, 202, 21), (126, 250, 252, 194), (127, 249, 251, 197), (73, 242, 250, 126), (74, 241, 249, 127), (7, 227, 229, 1), (28, 683, 732, 233), (108, 246, 248, 114), (107, 245, 247, 113), (197, 251, 246, 108), (194, 252, 245, 107), (113, 247, 244, 85), (114, 248, 243, 86), (60, 238, 242, 73), (62, 237, 241, 74), (1, 229, 240, 68), (12, 226, 239, 67), (67, 239, 238, 60), (68, 240, 237, 62), (13, 47, 236, 228), (377, 380, 234, 37), (303, 37, 234, 362), (294, 28, 233, 363), (678, 29, 232, 731), (376, 381, 235, 40), (47, 11, 231, 236), (6, 230, 231, 11), (16, 227, 228, 18), (31, 232, 226, 12), (254, 255, 256), (147, 183, 253, 261), (183, 187, 256, 255), (286, 280, 263, 269), (285, 284, 266, 268), (175, 174, 262, 259), (151, 150, 258, 257), (283, 279, 273, 272), (264, 270, 269, 263), (280, 281, 265, 263), (257, 258, 260), (273, 271, 272), (270, 272, 271, 269), (266, 265, 267, 268), (281, 282, 267, 265), (264, 263, 265, 266), (282, 285, 268, 267), (287, 283, 272, 270), (279, 288, 271, 273), (289, 287, 270, 264), (288, 286, 269, 271), (284, 289, 264, 266), (170, 702, 736, 276), (166, 169, 277, 274), (168, 167, 275, 278), (353, 168, 278, 811), (169, 170, 276, 277), (167, 166, 274, 275), (254, 151, 289, 284), (259, 262, 286, 288), (151, 257, 287, 289), (175, 259, 288, 279), (257, 260, 283, 287), (183, 255, 285, 282), (253, 183, 282, 281), (261, 253, 281, 280), (260, 175, 279, 283), (255, 254, 284, 285), (262, 261, 280, 286), (290, 722, 721), (720, 290, 721), (701, 353, 811, 733), (6, 294, 363, 230), (39, 303, 362, 235), (3, 291, 361, 203), (38, 302, 360, 208), (129, 343, 359, 196), (128, 342, 358, 195), (160, 352, 357, 713), (146, 350, 356, 182), (117, 338, 355, 174), (43, 306, 354, 178), (713, 357, 353, 701), (153, 351, 352, 160), (182, 356, 351, 153), (178, 354, 350, 146), (15, 295, 349, 140), (31, 300, 348, 143), (82, 321, 347, 134), (80, 320, 346, 136), (19, 301, 345, 130), (23, 297, 344, 132), (143, 348, 341, 123), (140, 349, 340, 118), (123, 341, 306, 43), (109, 335, 337, 111), (110, 334, 336, 112), (195, 358, 335, 109), (196, 359, 334, 110), (101, 331, 333, 104), (99, 330, 332, 106), (136, 346, 331, 101), (134, 347, 330, 99), (41, 305, 327, 94), (84, 323, 328, 96), (40, 304, 326, 92), (378, 382, 326, 91), (369, 372, 327, 93), (106, 332, 325, 90), (104, 333, 324, 88), (112, 336, 323, 84), (111, 337, 322, 83), (64, 313, 321, 82), (65, 312, 320, 80), (132, 344, 319, 77), (130, 345, 318, 75), (61, 311, 317, 72), (59, 310, 316, 71), (0, 292, 315, 69), (125, 339, 314, 70), (75, 318, 313, 64), (77, 319, 312, 65), (70, 314, 311, 61), (69, 315, 310, 59), (27, 298, 309, 56), (5, 293, 308, 53), (23, 51, 307, 297), (72, 317, 343, 129), (374, 383, 303, 39), (365, 373, 302, 38), (208, 360, 305, 41), (235, 362, 304, 40), (29, 299, 292, 0), (20, 296, 293, 5), (53, 308, 294, 6), (230, 363, 295, 15), (203, 361, 296, 20), (90, 325, 329, 98), (71, 316, 342, 128), (16, 300, 339, 125), (118, 340, 338, 117), (56, 309, 299, 29), (32, 301, 298, 27), (51, 24, 291, 307), (88, 324, 373, 365), (98, 329, 372, 369), (87, 217, 371, 364), (89, 216, 370, 366), (34, 367, 369, 93), (87, 364, 368, 95), (329, 95, 368, 372), (216, 90, 367, 370), (324, 89, 366, 373), (217, 88, 365, 371), (83, 322, 383, 374), (96, 328, 382, 378), (85, 244, 381, 376), (86, 243, 380, 377), (85, 376, 379, 97), (328, 97, 379, 382), (322, 86, 377, 383), (36, 375, 378, 91), (243, 84, 375, 380), (244, 83, 374, 381), (754, 426, 387, 738), (437, 439, 395, 390), (616, 610, 384, 413), (748, 745, 388, 403), (611, 612, 397, 391), (756, 746, 391, 436), (436, 438, 394, 388), (787, 785, 429, 506), (433, 430, 398, 406), (442, 431, 395, 439), (747, 786, 396, 415), (426, 428, 392, 387), (404, 406, 398, 389), (763, 789, 511, 458), (585, 586, 393, 386), (614, 615, 401, 399), (620, 432, 401, 615), (522, 523, 402, 400), (772, 776, 479, 471), (388, 394, 405, 403), (587, 588, 406, 404), (593, 433, 406, 588), (829, 619, 423, 822), (808, 743, 417, 589), (729, 680, 416, 590), (731, 679, 415, 616), (810, 742, 414, 617), (687, 678, 413, 440), (755, 741, 412, 441), (680, 677, 411, 416), (743, 740, 410, 417), (746, 739, 385, 391), (506, 429, 674, 690), (505, 434, 409, 508), (686, 435, 408, 719), (809, 751, 420, 618), (807, 752, 418, 591), (828, 618, 420, 823), (819, 592, 422, 813), (821, 749, 419, 814), (823, 826, 480, 468), (831, 750, 421, 825), (818, 591, 418, 815), (676, 407, 435, 686), (764, 790, 510, 457), (586, 405, 433, 593), (612, 402, 432, 620), (508, 409, 500, 503), (386, 393, 428, 426), (438, 397, 431, 442), (405, 394, 430, 433), (503, 500, 501, 502), (744, 386, 426, 754), (394, 438, 442, 430), (740, 755, 441, 410), (677, 687, 440, 411), (430, 442, 439, 398), (391, 397, 438, 436), (745, 756, 436, 388), (389, 398, 439, 437), (762, 757, 446, 452), (761, 758, 444, 451), (624, 621, 445, 454), (623, 622, 443, 453), (597, 594, 448, 459), (766, 759, 450, 462), (596, 595, 449, 461), (765, 760, 447, 460), (610, 623, 453, 384), (613, 624, 454, 509), (786, 761, 451, 396), (739, 762, 452, 385), (757, 763, 458, 446), (758, 764, 457, 444), (621, 625, 456, 445), (622, 626, 455, 443), (792, 765, 460, 515), (607, 596, 461, 516), (791, 766, 462, 517), (606, 597, 459, 514), (594, 598, 466, 448), (759, 767, 465, 450), (595, 599, 464, 449), (760, 768, 463, 447), (784, 769, 470, 498), (783, 770, 469, 497), (632, 627, 468, 496), (631, 628, 467, 495), (605, 600, 474, 490), (780, 771, 473, 489), (604, 601, 472, 488), (779, 772, 471, 487), (820, 774, 478, 816), (830, 773, 476, 827), (812, 816, 478, 425), (824, 827, 476, 424), (815, 817, 482, 474), (751, 773, 475, 420), (770, 775, 481, 469), (752, 774, 477, 418), (794, 777, 484, 519), (609, 602, 485, 520), (793, 778, 486, 521), (608, 603, 483, 518), (777, 779, 487, 484), (602, 604, 488, 485), (778, 780, 489, 486), (603, 605, 490, 483), (636, 629, 493, 579), (635, 630, 494, 580), (806, 781, 491, 578), (805, 782, 492, 581), (629, 631, 495, 493), (630, 632, 496, 494), (781, 783, 497, 491), (782, 784, 498, 492), (410, 441, 688, 682), (788, 753, 499, 504), (589, 417, 685, 730), (617, 414, 684, 732), (441, 412, 683, 688), (417, 410, 682, 685), (689, 675, 427, 507), (504, 499, 434, 505), (526, 506, 690, 692), (523, 505, 508, 528), (691, 689, 507, 527), (796, 787, 506, 526), (611, 613, 509, 400), (524, 525, 503, 502), (528, 508, 503, 525), (795, 788, 504, 522), (625, 633, 513, 456), (626, 634, 512, 455), (585, 606, 514, 403), (744, 791, 517, 386), (590, 607, 516, 407), (748, 792, 515, 416), (598, 608, 518, 466), (767, 793, 521, 465), (599, 609, 520, 464), (768, 794, 519, 463), (747, 795, 522, 400), (432, 528, 525, 401), (399, 401, 525, 524), (742, 796, 526, 414), (679, 691, 527, 415), (402, 523, 528, 432), (414, 526, 692, 684), (504, 505, 523, 522), (534, 642, 644, 559), (560, 531, 693, 709), (558, 646, 645, 531, 560, 802), (561, 529, 534, 559), (710, 694, 530, 562), (563, 532, 529, 561), (801, 797, 533, 564), (564, 533, 532, 563), (803, 798, 540, 565), (711, 696, 537, 566), (567, 538, 695, 712), (565, 540, 539, 568), (570, 536, 541, 569), (571, 542, 538, 567), (568, 539, 536, 570), (569, 541, 542, 571), (538, 545, 697, 695), (540, 547, 546, 539), (536, 543, 548, 541), (542, 549, 545, 538), (539, 546, 543, 536), (541, 548, 549, 542), (798, 799, 547, 540), (696, 698, 544, 537), (573, 554, 702, 572), (575, 551, 550, 574), (576, 553, 554, 573), (804, 800, 552, 577), (572, 702, 699, 715), (577, 552, 551, 575), (574, 550, 553, 576), (659, 556, 555, 658), (661, 557, 708, 660), (733, 705, 707, 662, 811), (662, 707, 556, 659), (658, 555, 557, 661), (660, 708, 706, 736), (499, 564, 563, 434), (753, 801, 564, 499), (434, 563, 561, 409), (675, 710, 562, 427), (409, 561, 559, 500), (785, 802, 560, 429), (429, 560, 709, 674), (500, 559, 558, 501), (534, 569, 571, 535), (532, 568, 570, 529), (571, 640, 638, 535), (529, 570, 569, 534), (533, 565, 568, 532), (531, 567, 712, 693), (694, 711, 566, 530), (797, 803, 565, 533), (543, 574, 576, 548), (547, 577, 575, 546), (545, 572, 715, 697), (698, 714, 713, 544), (799, 804, 577, 547), (548, 576, 573, 549), (546, 575, 574, 543), (549, 573, 572, 545), (789, 805, 581, 511), (790, 806, 578, 510), (633, 635, 580, 513), (634, 636, 579, 512), (555, 556, 707, 716), (716, 708, 557, 555), (584, 737, 722, 727), (728, 720, 737, 584), (681, 724, 582, 408), (408, 582, 723, 719), (724, 726, 583, 582), (582, 583, 725, 723), (726, 728, 584, 583), (583, 584, 727, 725), (463, 519, 609, 599), (465, 521, 608, 598), (416, 515, 607, 590), (386, 517, 606, 585), (408, 589, 730, 681), (486, 489, 605, 603), (484, 487, 604, 602), (521, 486, 603, 608), (519, 484, 602, 609), (487, 471, 601, 604), (489, 473, 600, 605), (447, 463, 599, 595), (450, 465, 598, 594), (517, 462, 597, 606), (515, 460, 596, 607), (460, 447, 595, 596), (462, 450, 594, 597), (393, 586, 593, 428), (814, 419, 591, 818), (812, 425, 592, 819), (749, 807, 591, 419), (676, 729, 590, 407), (738, 808, 589, 408), (428, 593, 588, 392), (387, 392, 588, 587), (403, 405, 586, 585), (510, 578, 636, 634), (511, 581, 635, 633), (457, 510, 634, 626), (458, 511, 633, 625), (391, 385, 613, 611), (412, 617, 732, 683), (492, 498, 632, 630), (491, 497, 631, 629), (581, 492, 630, 635), (578, 491, 629, 636), (497, 469, 628, 631), (498, 470, 627, 632), (444, 457, 626, 622), (446, 458, 625, 621), (385, 452, 624, 613), (396, 451, 623, 610), (451, 444, 622, 623), (452, 446, 621, 624), (397, 612, 620, 431), (825, 421, 618, 828), (750, 809, 618, 421), (741, 810, 617, 412), (678, 731, 616, 413), (824, 424, 619, 829), (431, 620, 615, 395), (390, 395, 615, 614), (400, 402, 612, 611), (415, 396, 610, 616), (638, 640, 639), (531, 645, 637, 567), (567, 639, 640, 571), (670, 653, 647, 664), (669, 652, 650, 668), (559, 643, 646, 558), (535, 641, 642, 534), (667, 656, 657, 663), (648, 647, 653, 654), (664, 647, 649, 665), (641, 644, 642), (657, 656, 655), (654, 653, 655, 656), (650, 652, 651, 649), (665, 649, 651, 666), (648, 650, 649, 647), (666, 651, 652, 669), (671, 654, 656, 667), (663, 657, 655, 672), (673, 648, 654, 671), (672, 655, 653, 670), (668, 650, 648, 673), (554, 660, 736, 702), (550, 658, 661, 553), (552, 662, 659, 551), (800, 811, 662, 552), (553, 661, 660, 554), (551, 659, 658, 550), (638, 668, 673, 535), (643, 672, 670, 646), (535, 673, 671, 641), (559, 663, 672, 643), (641, 671, 667, 644), (567, 666, 669, 639), (637, 665, 666, 567), (645, 664, 665, 637), (644, 667, 663, 559), (639, 669, 668, 638), (646, 670, 664, 645), (714, 713, 701, 700), (734, 733, 705, 704), (736, 735, 703, 706), (703, 718, 717, 706), (707, 716, 717, 705), (717, 718, 704, 705), (717, 716, 708, 706), (702, 699, 735, 736), (700, 701, 733, 734), (737, 721, 722), (720, 721, 737), (701, 733, 811, 800), (390, 614, 810, 741), (423, 619, 809, 750), (387, 587, 808, 738), (422, 592, 807, 749), (513, 580, 806, 790), (512, 579, 805, 789), (544, 713, 804, 799), (530, 566, 803, 797), (501, 558, 802, 785), (427, 562, 801, 753), (713, 701, 800, 804), (537, 544, 799, 798), (566, 537, 798, 803), (562, 530, 797, 801), (399, 524, 796, 742), (415, 527, 795, 747), (466, 518, 794, 768), (464, 520, 793, 767), (403, 514, 792, 748), (407, 516, 791, 744), (527, 507, 788, 795), (524, 502, 787, 796), (507, 427, 753, 788), (493, 495, 784, 782), (494, 496, 783, 781), (579, 493, 782, 805), (580, 494, 781, 806), (485, 488, 780, 778), (483, 490, 779, 777), (520, 485, 778, 793), (518, 483, 777, 794), (425, 478, 774, 752), (468, 480, 775, 770), (424, 476, 773, 751), (826, 475, 773, 830), (817, 477, 774, 820), (490, 474, 772, 779), (488, 472, 771, 780), (496, 468, 770, 783), (495, 467, 769, 784), (448, 466, 768, 760), (449, 464, 767, 759), (516, 461, 766, 791), (514, 459, 765, 792), (445, 456, 764, 758), (443, 455, 763, 757), (384, 453, 762, 739), (509, 454, 761, 786), (459, 448, 760, 765), (461, 449, 759, 766), (454, 445, 758, 761), (453, 443, 757, 762), (411, 440, 756, 745), (389, 437, 755, 740), (407, 744, 754, 435), (456, 513, 790, 764), (822, 423, 750, 831), (813, 422, 749, 821), (592, 425, 752, 807), (619, 424, 751, 809), (413, 384, 739, 746), (404, 389, 740, 743), (437, 390, 741, 755), (614, 399, 742, 810), (587, 404, 743, 808), (474, 482, 776, 772), (455, 512, 789, 763), (400, 509, 786, 747), (502, 501, 785, 787), (440, 413, 746, 756), (416, 411, 745, 748), (435, 754, 738, 408), (472, 813, 821, 771), (482, 817, 820, 776), (471, 812, 819, 601), (473, 814, 818, 600), (418, 477, 817, 815), (471, 479, 816, 812), (776, 820, 816, 479), (600, 818, 815, 474), (771, 821, 814, 473), (601, 819, 813, 472), (467, 822, 831, 769), (480, 826, 830, 775), (469, 824, 829, 628), (470, 825, 828, 627), (469, 481, 827, 824), (775, 830, 827, 481), (769, 831, 825, 470), (420, 475, 826, 823), (627, 828, 823, 468), (628, 829, 822, 467)])
me_cube_001.materials.append(mat_material)
me_cube_001.use_remesh_preserve_volume = False
me_cube_001.use_remesh_preserve_attributes = False
me_cube_001.use_mirror_vertex_groups = False
me_cube_001.update()
arm_armature = bpy.data.armatures.new('Armature')  # bones are not reproduced

# ---- objects
ob_armature = bpy.data.objects.new('Armature', arm_armature)
ob_cube = bpy.data.objects.new('Cube', me_cube_001)

# ---- transforms, parenting, visibility, modifiers, constraints
ob_armature.location = (0.0, 0.0, 0.0)
ob_armature.show_in_front = True
ob_armature.lineart.crease_threshold = 0.0
ob_cube.location = (0.0, 0.0, 0.0)
ob_cube.lineart.crease_threshold = 0.0
_m = ob_cube.modifiers.new('Cloth', 'CLOTH')
_m.show_render = False
_m.collision_settings.use_collision = False
_m = ob_cube.modifiers.new('Armature', 'ARMATURE')
_m.object = ob_armature

# ---- collection membership
col_collection_1.objects.link(ob_armature)
col_collection_1.objects.link(ob_cube)

# ---- scene / render settings (as saved in the file)
scene.frame_start = 1; scene.frame_end = 21; scene.frame_set(18)
scene.render.engine = 'BLENDER_EEVEE_NEXT'
scene.render.image_settings.file_format = 'JPEG'
scene.render.fps = 25
scene.render.dither_intensity = 0.0
scene.cycles.use_denoising = False
scene.cycles.samples = 128
scene.cycles.sampling_pattern = 'TABULATED_SOBOL'
scene.cycles.light_sampling_threshold = 0.0
scene.cycles.use_adaptive_sampling = False
scene.cycles.use_light_tree = False
scene.cycles.blur_glossy = 0.0
scene.cycles.sample_clamp_indirect = 0.0
scene.view_settings.view_transform = 'Standard'
bpy.context.view_layer.update()

# ---- added for rendering (the .blend has no active camera and no usable light): camera, sun
cam_auto = bpy.data.cameras.new('AutoCamera')
cam_auto.lens = 50.0
cam_auto.sensor_width = 36.0
cam_auto.clip_end = 1000.0
ob_auto_camera = bpy.data.objects.new('AutoCamera', cam_auto)
scene.collection.objects.link(ob_auto_camera)
ob_auto_camera.location = (2.75998, -3.23659, 2.98187)
ob_auto_camera.rotation_euler = (1.09748, -7.21219e-08, 0.694738)
scene.camera = ob_auto_camera
light_auto_sun = bpy.data.lights.new('AutoSun', 'SUN')
light_auto_sun.energy = 3.0
light_auto_sun.angle = 0.0523599
ob_auto_sun = bpy.data.objects.new('AutoSun', light_auto_sun)
scene.collection.objects.link(ob_auto_sun)
ob_auto_sun.rotation_euler = (0.872665, 0.174533, 0.523599)
bpy.context.view_layer.update()
